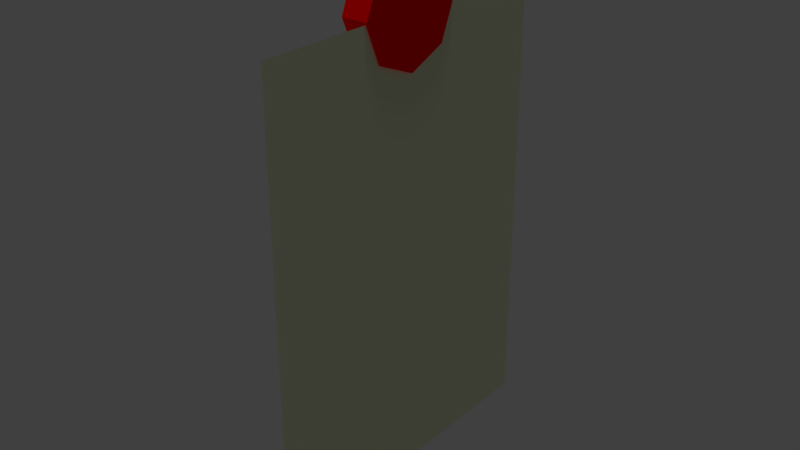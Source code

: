# Source: fridge_magnet_note_01.blend  (saved by Blender 2.78.0; exported with 4.5.12 LTS)
import bpy
from mathutils import Matrix  # noqa: F401  (used for matrix-valued properties, if any)

bpy.ops.wm.read_factory_settings(use_empty=True)
scene = bpy.context.scene
scene.name = 'Scene'

# ---- collections
col_collection_1 = bpy.data.collections.new('Collection 1'); scene.collection.children.link(col_collection_1)

# ---- materials (node trees are filled in below, after node groups)
mat_fridge_magnet_01_material = bpy.data.materials.new('fridge_magnet_01_material')
mat_fridge_magnet_01_material.alpha_threshold = 0.0
mat_fridge_magnet_01_material.use_transparent_shadow = False
mat_fridge_magnet_01_material.diffuse_color = (1.0, 0.0, 0.0, 1.0)
mat_fridge_magnet_01_material.roughness = 0.5
mat_fridge_magnet_01_material.specular_intensity = 0.0
mat_fridge_magnet_01_paper_material = bpy.data.materials.new('fridge_magnet_01_paper_material')
mat_fridge_magnet_01_paper_material.alpha_threshold = 0.0
mat_fridge_magnet_01_paper_material.use_transparent_shadow = False
mat_fridge_magnet_01_paper_material.diffuse_color = (0.7536, 0.8, 0.546, 1.0)
mat_fridge_magnet_01_paper_material.roughness = 0.5
mat_fridge_magnet_01_paper_material.specular_intensity = 0.0

# ---- material node trees

# ---- world
world_world = bpy.data.worlds.new('World'); scene.world = world_world
world_world.color = (0.05088, 0.05088, 0.05088)
world_world.use_sun_shadow = False
world_world.sun_shadow_jitter_overblur = 0.0
world_world.cycles.sampling_method = 'MANUAL'

# ---- lights
light_hemi_001 = bpy.data.lights.new('Hemi.001', 'SUN')
light_hemi_001.transmission_factor = 0.0
light_hemi_001.angle = 0.1993
light_hemi_001.energy = 0.5
light_hemi_001.shadow_buffer_clip_start = 0.5
light_hemi_001.shadow_soft_size = 0.1
light_hemi_001.shadow_cascade_max_distance = 1000.0
light_hemi = bpy.data.lights.new('Hemi', 'SUN')
light_hemi.transmission_factor = 0.0
light_hemi.angle = 0.1993
light_hemi.energy = 1.0
light_hemi.shadow_buffer_clip_start = 0.5
light_hemi.shadow_soft_size = 0.1
light_hemi.shadow_cascade_max_distance = 1000.0

# ---- meshes
me_circle = bpy.data.meshes.new('Circle')
me_circle.from_pydata([(0.004092, -0.06281, -0.1731), (0.004092, -0.06281, -0.0008903), (0.004092, 0.06281, -0.1731), (0.004092, 0.06281, -0.0008903), (0.005, 0.02105, 1.192e-07), (0.005, 0.01488, 0.01488), (0.005, -8.618e-10, 0.02105), (0.005, -0.01488, 0.01488), (0.005, -0.02105, 1.192e-07), (0.005, -0.01488, -0.01488), (0.005, 3.092e-10, -0.02105), (0.005, 0.01488, -0.01488), (0.005, 5.821e-11, 1.192e-07), (0.005, 5.821e-11, 1.192e-07), (0.005, 5.821e-11, 1.192e-07), (0.005, 5.821e-11, 1.192e-07), (0.005, 5.821e-11, 1.192e-07), (0.005, 5.821e-11, 1.192e-07), (0.005, 5.821e-11, 1.192e-07), (0.005, 5.821e-11, 1.192e-07), (-0.005, 0.01488, 0.01488), (-0.005, 0.02105, 1.192e-07), (-0.005, -8.618e-10, 0.02105), (-0.005, -0.01488, 0.01488), (-0.005, -0.02105, 1.192e-07), (-0.005, -0.01488, -0.01488), (-0.005, 3.092e-10, -0.02105), (-0.005, 0.01488, -0.01488), (-0.005, 5.821e-11, 1.192e-07), (-0.005, 5.821e-11, 1.192e-07), (-0.005, 5.821e-11, 1.192e-07), (-0.005, 5.821e-11, 1.192e-07), (-0.005, 5.821e-11, 1.192e-07), (-0.005, 5.821e-11, 1.192e-07), (-0.005, 5.821e-11, 1.192e-07), (-0.005, 5.821e-11, 1.192e-07)], [], [(0, 1, 3, 2), (11, 4, 12, 19), (9, 10, 18, 17), (7, 8, 16, 15), (5, 6, 14, 13), (10, 11, 19, 18), (8, 9, 17, 16), (6, 7, 15, 14), (4, 5, 13, 12), (27, 35, 29, 21), (25, 33, 34, 26), (23, 31, 32, 24), (20, 28, 30, 22), (26, 34, 35, 27), (24, 32, 33, 25), (22, 30, 31, 23), (21, 29, 28, 20), (5, 20, 22, 6), (14, 30, 28, 13), (6, 22, 23, 7), (15, 31, 30, 14), (7, 23, 24, 8), (16, 32, 31, 15), (8, 24, 25, 9), (17, 33, 32, 16), (9, 25, 26, 10), (18, 34, 33, 17), (10, 26, 27, 11), (19, 35, 34, 18), (11, 27, 21, 4), (4, 21, 20, 5), (12, 29, 35, 19), (13, 28, 29, 12)])
me_circle.polygons.foreach_set('material_index', [1, 0, 0, 0, 0, 0, 0, 0, 0, 0, 0, 0, 0, 0, 0, 0, 0, 0, 0, 0, 0, 0, 0, 0, 0, 0, 0, 0, 0, 0, 0, 0, 0])
me_circle.materials.append(mat_fridge_magnet_01_material)
me_circle.materials.append(mat_fridge_magnet_01_paper_material)
me_circle.use_remesh_preserve_volume = False
me_circle.use_remesh_preserve_attributes = False
me_circle.use_mirror_vertex_groups = False
me_circle.update()

# ---- objects
ob_circle = bpy.data.objects.new('Circle', me_circle)
ob_bottom_light = bpy.data.objects.new('bottom_light', light_hemi_001)
ob_top_height = bpy.data.objects.new('top_height', light_hemi)

# ---- transforms, parenting, visibility, modifiers, constraints
ob_circle.location = (0.0, 0.0, 0.0)
ob_circle.lineart.crease_threshold = 0.0
ob_bottom_light.location = (0.0, 0.0, -100.0)
ob_bottom_light.rotation_euler = (0.0, 3.142, 0.0)
ob_bottom_light.hide_viewport = True
ob_bottom_light.hide_select = True
ob_bottom_light.lineart.crease_threshold = 0.0
ob_top_height.location = (0.0, 0.0, 100.0)
ob_top_height.hide_viewport = True
ob_top_height.hide_select = True
ob_top_height.lineart.crease_threshold = 0.0

# ---- collection membership
col_collection_1.objects.link(ob_circle)
col_collection_1.objects.link(ob_bottom_light)
col_collection_1.objects.link(ob_top_height)

# ---- scene / render settings (as saved in the file)
scene.frame_start = 1; scene.frame_end = 250; scene.frame_set(1)
scene.render.engine = 'BLENDER_EEVEE_NEXT'
scene.render.resolution_percentage = 50
scene.render.dither_intensity = 0.0
scene.cycles.use_denoising = False
scene.cycles.samples = 128
scene.cycles.sampling_pattern = 'TABULATED_SOBOL'
scene.cycles.light_sampling_threshold = 0.0
scene.cycles.use_adaptive_sampling = False
scene.cycles.use_light_tree = False
scene.cycles.blur_glossy = 0.0
scene.cycles.sample_clamp_indirect = 0.0
scene.view_settings.view_transform = 'Standard'
bpy.context.view_layer.update()

# ---- added for rendering (the .blend has no active camera): camera
cam_auto = bpy.data.cameras.new('AutoCamera')
cam_auto.lens = 50.0
cam_auto.sensor_width = 36.0
cam_auto.clip_end = 1000.0
ob_auto_camera = bpy.data.objects.new('AutoCamera', cam_auto)
scene.collection.objects.link(ob_auto_camera)
ob_auto_camera.location = (0.214131, -0.256958, 0.0952895)
ob_auto_camera.rotation_euler = (1.09748, -7.21219e-08, 0.694738)
scene.camera = ob_auto_camera
bpy.context.view_layer.update()

